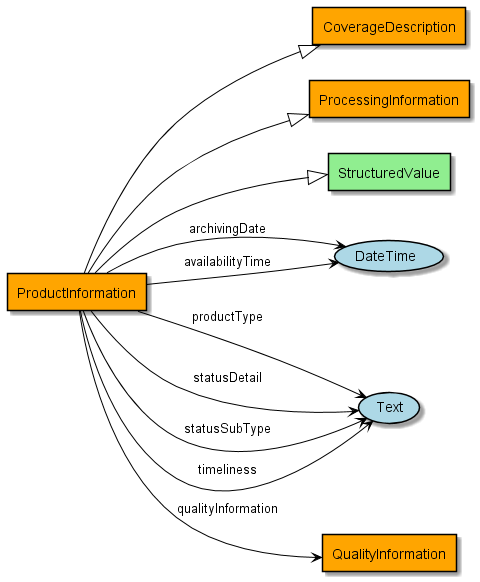

The diagram above was rendered by PlantUML. Its source (embedded in the PNG):
@startuml
!include include.iuml
Class ProductInformation #orange
Class CoverageDescription #orange
ProductInformation --|> CoverageDescription
Class ProcessingInformation #orange
ProductInformation --|> ProcessingInformation
Class StructuredValue
ProductInformation --|> StructuredValue
Class ProductInformation #orange
ProductInformation --> (DateTime) : "archivingDate"
Class ProductInformation #orange
ProductInformation --> (DateTime) : "availabilityTime"
Class ProductInformation #orange
ProductInformation --> (Text) : "productType"
Class ProductInformation #orange
Class QualityInformation #orange
ProductInformation --> QualityInformation : "qualityInformation"
Class ProductInformation #orange
ProductInformation --> (Text) : "statusDetail"
Class ProductInformation #orange
ProductInformation --> (Text) : "statusSubType"
Class ProductInformation #orange
ProductInformation --> (Text) : "timeliness"
@enduml